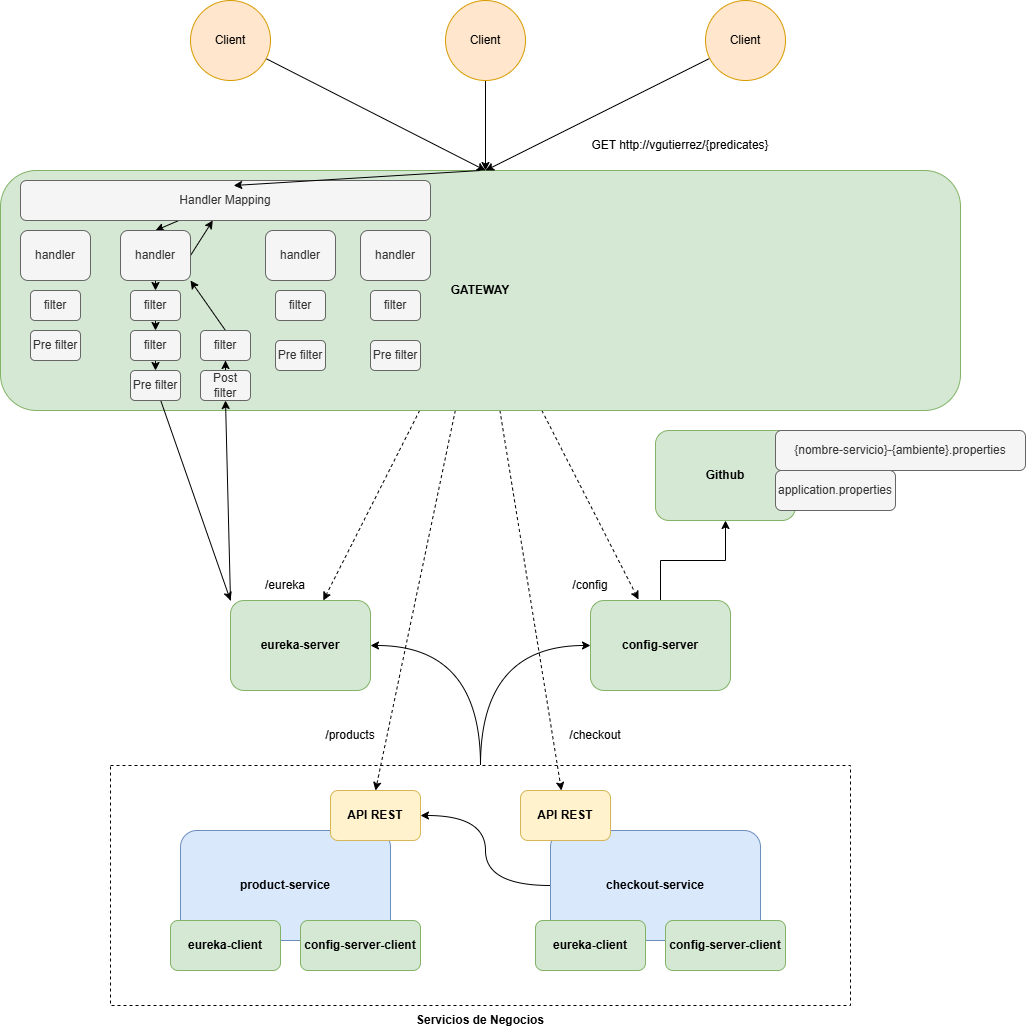

The diagram above was exported from draw.io. Its source (the exported page's mxGraphModel, read from the mxfile embedded in the PNG):
<mxGraphModel dx="2253" dy="1946" grid="1" gridSize="10" guides="1" tooltips="1" connect="1" arrows="1" fold="1" page="1" pageScale="1" pageWidth="827" pageHeight="1169" math="0" shadow="0">
  <root>
    <mxCell id="0" />
    <mxCell id="1" parent="0" />
    <mxCell id="Om1S1NaXHaSIn_n2zJDy-18" edge="1" parent="1" source="Om1S1NaXHaSIn_n2zJDy-14" style="edgeStyle=orthogonalEdgeStyle;rounded=0;orthogonalLoop=1;jettySize=auto;html=1;entryX=0;entryY=0.5;entryDx=0;entryDy=0;curved=1;" target="Om1S1NaXHaSIn_n2zJDy-2">
      <mxGeometry relative="1" as="geometry" />
    </mxCell>
    <mxCell id="Om1S1NaXHaSIn_n2zJDy-20" edge="1" parent="1" source="Om1S1NaXHaSIn_n2zJDy-14" style="edgeStyle=orthogonalEdgeStyle;rounded=0;orthogonalLoop=1;jettySize=auto;html=1;entryX=1;entryY=0.5;entryDx=0;entryDy=0;curved=1;" target="Om1S1NaXHaSIn_n2zJDy-1">
      <mxGeometry relative="1" as="geometry" />
    </mxCell>
    <mxCell id="Om1S1NaXHaSIn_n2zJDy-14" parent="1" style="rounded=0;whiteSpace=wrap;html=1;dashed=1;" value="" vertex="1">
      <mxGeometry height="240" width="740" x="70" y="395" as="geometry" />
    </mxCell>
    <mxCell id="Om1S1NaXHaSIn_n2zJDy-1" parent="1" style="rounded=1;whiteSpace=wrap;html=1;fillColor=#d5e8d4;strokeColor=#82b366;" value="&lt;b&gt;eureka-server&lt;/b&gt;" vertex="1">
      <mxGeometry height="90" width="140" x="190" y="230" as="geometry" />
    </mxCell>
    <mxCell id="Om1S1NaXHaSIn_n2zJDy-21" edge="1" parent="1" source="Om1S1NaXHaSIn_n2zJDy-2" style="edgeStyle=orthogonalEdgeStyle;rounded=0;orthogonalLoop=1;jettySize=auto;html=1;entryX=0.5;entryY=1;entryDx=0;entryDy=0;" target="Om1S1NaXHaSIn_n2zJDy-3">
      <mxGeometry relative="1" as="geometry" />
    </mxCell>
    <mxCell id="Om1S1NaXHaSIn_n2zJDy-2" parent="1" style="rounded=1;whiteSpace=wrap;html=1;fillColor=#d5e8d4;strokeColor=#82b366;" value="&lt;b&gt;config-server&lt;/b&gt;" vertex="1">
      <mxGeometry height="90" width="140" x="550" y="230" as="geometry" />
    </mxCell>
    <mxCell id="Om1S1NaXHaSIn_n2zJDy-3" parent="1" style="rounded=1;whiteSpace=wrap;html=1;fillColor=#d5e8d4;strokeColor=#82b366;" value="&lt;b&gt;Github&lt;/b&gt;" vertex="1">
      <mxGeometry height="90" width="140" x="615" y="60" as="geometry" />
    </mxCell>
    <mxCell id="Om1S1NaXHaSIn_n2zJDy-4" parent="1" style="rounded=1;whiteSpace=wrap;html=1;fillColor=#dae8fc;strokeColor=#6c8ebf;" value="&lt;b&gt;product-service&lt;/b&gt;" vertex="1">
      <mxGeometry height="110" width="210" x="140" y="460" as="geometry" />
    </mxCell>
    <mxCell id="Om1S1NaXHaSIn_n2zJDy-22" edge="1" parent="1" source="Om1S1NaXHaSIn_n2zJDy-5" style="edgeStyle=orthogonalEdgeStyle;rounded=0;orthogonalLoop=1;jettySize=auto;html=1;exitX=0;exitY=0.5;exitDx=0;exitDy=0;entryX=1;entryY=0.5;entryDx=0;entryDy=0;curved=1;" target="Om1S1NaXHaSIn_n2zJDy-10">
      <mxGeometry relative="1" as="geometry" />
    </mxCell>
    <mxCell id="Om1S1NaXHaSIn_n2zJDy-5" parent="1" style="rounded=1;whiteSpace=wrap;html=1;fillColor=#dae8fc;strokeColor=#6c8ebf;" value="&lt;b&gt;checkout-service&lt;/b&gt;" vertex="1">
      <mxGeometry height="110" width="210" x="510" y="460" as="geometry" />
    </mxCell>
    <mxCell id="Om1S1NaXHaSIn_n2zJDy-6" parent="1" style="rounded=1;whiteSpace=wrap;html=1;fillColor=#d5e8d4;strokeColor=#82b366;" value="&lt;b&gt;eureka-client&lt;/b&gt;" vertex="1">
      <mxGeometry height="50" width="110" x="130" y="550" as="geometry" />
    </mxCell>
    <mxCell id="Om1S1NaXHaSIn_n2zJDy-7" parent="1" style="rounded=1;whiteSpace=wrap;html=1;fillColor=#d5e8d4;strokeColor=#82b366;" value="&lt;b&gt;config-server-client&lt;/b&gt;" vertex="1">
      <mxGeometry height="50" width="120" x="260" y="550" as="geometry" />
    </mxCell>
    <mxCell id="Om1S1NaXHaSIn_n2zJDy-8" parent="1" style="rounded=1;whiteSpace=wrap;html=1;fillColor=#d5e8d4;strokeColor=#82b366;" value="&lt;b&gt;eureka-client&lt;/b&gt;" vertex="1">
      <mxGeometry height="50" width="110" x="495" y="550" as="geometry" />
    </mxCell>
    <mxCell id="Om1S1NaXHaSIn_n2zJDy-9" parent="1" style="rounded=1;whiteSpace=wrap;html=1;fillColor=#d5e8d4;strokeColor=#82b366;" value="&lt;b&gt;config-server-client&lt;/b&gt;" vertex="1">
      <mxGeometry height="50" width="120" x="625" y="550" as="geometry" />
    </mxCell>
    <mxCell id="Om1S1NaXHaSIn_n2zJDy-10" parent="1" style="rounded=1;whiteSpace=wrap;html=1;fillColor=#fff2cc;strokeColor=#d6b656;" value="&lt;b&gt;API REST&lt;/b&gt;" vertex="1">
      <mxGeometry height="50" width="90" x="290" y="420" as="geometry" />
    </mxCell>
    <mxCell id="Om1S1NaXHaSIn_n2zJDy-15" parent="1" style="text;html=1;align=center;verticalAlign=middle;whiteSpace=wrap;rounded=0;" value="&lt;b&gt;Servicios de Negocios&lt;/b&gt;" vertex="1">
      <mxGeometry height="30" width="220" x="330" y="635" as="geometry" />
    </mxCell>
    <mxCell id="Om1S1NaXHaSIn_n2zJDy-24" parent="1" style="rounded=1;whiteSpace=wrap;html=1;fillColor=#f5f5f5;fontColor=#333333;strokeColor=#666666;" value="{nombre-servicio}-{ambiente}.properties" vertex="1">
      <mxGeometry height="40" width="250" x="735" y="60" as="geometry" />
    </mxCell>
    <mxCell id="Om1S1NaXHaSIn_n2zJDy-25" parent="1" style="rounded=1;whiteSpace=wrap;html=1;fillColor=#f5f5f5;fontColor=#333333;strokeColor=#666666;" value="application.properties" vertex="1">
      <mxGeometry height="40" width="120" x="735" y="100" as="geometry" />
    </mxCell>
    <mxCell id="S1utTP1lDY_RFfEPOfNL-9" edge="1" parent="1" source="S1utTP1lDY_RFfEPOfNL-1" style="rounded=0;orthogonalLoop=1;jettySize=auto;html=1;dashed=1;" target="Om1S1NaXHaSIn_n2zJDy-1">
      <mxGeometry relative="1" as="geometry" />
    </mxCell>
    <mxCell id="S1utTP1lDY_RFfEPOfNL-10" edge="1" parent="1" source="S1utTP1lDY_RFfEPOfNL-1" style="rounded=0;orthogonalLoop=1;jettySize=auto;html=1;entryX=0.5;entryY=0;entryDx=0;entryDy=0;dashed=1;" target="Om1S1NaXHaSIn_n2zJDy-10">
      <mxGeometry relative="1" as="geometry" />
    </mxCell>
    <mxCell id="S1utTP1lDY_RFfEPOfNL-12" edge="1" parent="1" source="S1utTP1lDY_RFfEPOfNL-1" style="rounded=0;orthogonalLoop=1;jettySize=auto;html=1;dashed=1;" target="S1utTP1lDY_RFfEPOfNL-11">
      <mxGeometry relative="1" as="geometry" />
    </mxCell>
    <mxCell id="S1utTP1lDY_RFfEPOfNL-13" edge="1" parent="1" source="S1utTP1lDY_RFfEPOfNL-1" style="rounded=0;orthogonalLoop=1;jettySize=auto;html=1;dashed=1;entryX=0.343;entryY=-0.011;entryDx=0;entryDy=0;entryPerimeter=0;" target="Om1S1NaXHaSIn_n2zJDy-2">
      <mxGeometry relative="1" as="geometry">
        <mxPoint x="528.2352941176471" y="215" as="targetPoint" />
      </mxGeometry>
    </mxCell>
    <mxCell id="S1utTP1lDY_RFfEPOfNL-1" parent="1" style="rounded=1;whiteSpace=wrap;html=1;fillColor=#d5e8d4;strokeColor=#82b366;" value="&lt;b&gt;GATEWAY&lt;/b&gt;" vertex="1">
      <mxGeometry height="240" width="960" x="-40" y="-200" as="geometry" />
    </mxCell>
    <mxCell id="S1utTP1lDY_RFfEPOfNL-7" edge="1" parent="1" source="S1utTP1lDY_RFfEPOfNL-3" style="rounded=0;orthogonalLoop=1;jettySize=auto;html=1;entryX=0.5;entryY=0;entryDx=0;entryDy=0;">
      <mxGeometry relative="1" as="geometry">
        <mxPoint x="445" y="-200" as="targetPoint" />
      </mxGeometry>
    </mxCell>
    <mxCell id="S1utTP1lDY_RFfEPOfNL-3" parent="1" style="ellipse;whiteSpace=wrap;html=1;aspect=fixed;fillColor=#ffe6cc;strokeColor=#d79b00;" value="Client" vertex="1">
      <mxGeometry height="80" width="80" x="405" y="-370" as="geometry" />
    </mxCell>
    <mxCell id="S1utTP1lDY_RFfEPOfNL-6" edge="1" parent="1" source="S1utTP1lDY_RFfEPOfNL-4" style="rounded=0;orthogonalLoop=1;jettySize=auto;html=1;entryX=0.5;entryY=0;entryDx=0;entryDy=0;">
      <mxGeometry relative="1" as="geometry">
        <mxPoint x="445" y="-200" as="targetPoint" />
      </mxGeometry>
    </mxCell>
    <mxCell id="S1utTP1lDY_RFfEPOfNL-4" parent="1" style="ellipse;whiteSpace=wrap;html=1;aspect=fixed;fillColor=#ffe6cc;strokeColor=#d79b00;" value="Client" vertex="1">
      <mxGeometry height="80" width="80" x="150" y="-370" as="geometry" />
    </mxCell>
    <mxCell id="S1utTP1lDY_RFfEPOfNL-8" edge="1" parent="1" source="S1utTP1lDY_RFfEPOfNL-5" style="rounded=0;orthogonalLoop=1;jettySize=auto;html=1;entryX=0.5;entryY=0;entryDx=0;entryDy=0;">
      <mxGeometry relative="1" as="geometry">
        <mxPoint x="445" y="-200" as="targetPoint" />
      </mxGeometry>
    </mxCell>
    <mxCell id="S1utTP1lDY_RFfEPOfNL-5" parent="1" style="ellipse;whiteSpace=wrap;html=1;aspect=fixed;fillColor=#ffe6cc;strokeColor=#d79b00;" value="Client" vertex="1">
      <mxGeometry height="80" width="80" x="665" y="-370" as="geometry" />
    </mxCell>
    <mxCell id="S1utTP1lDY_RFfEPOfNL-11" parent="1" style="rounded=1;whiteSpace=wrap;html=1;fillColor=#fff2cc;strokeColor=#d6b656;" value="&lt;b&gt;API REST&lt;/b&gt;" vertex="1">
      <mxGeometry height="50" width="90" x="480" y="420" as="geometry" />
    </mxCell>
    <mxCell id="S1utTP1lDY_RFfEPOfNL-15" parent="1" style="text;html=1;whiteSpace=wrap;strokeColor=none;fillColor=none;align=center;verticalAlign=middle;rounded=0;autosize=1;resizable=0;" value="/eureka" vertex="1">
      <mxGeometry height="30" width="60" x="215" y="200" as="geometry" />
    </mxCell>
    <mxCell id="S1utTP1lDY_RFfEPOfNL-16" parent="1" style="text;html=1;whiteSpace=wrap;strokeColor=none;fillColor=none;align=center;verticalAlign=middle;rounded=0;autosize=1;resizable=0;" value="/products" vertex="1">
      <mxGeometry height="30" width="70" x="275" y="350" as="geometry" />
    </mxCell>
    <mxCell id="S1utTP1lDY_RFfEPOfNL-17" parent="1" style="text;html=1;whiteSpace=wrap;strokeColor=none;fillColor=none;align=center;verticalAlign=middle;rounded=0;autosize=1;resizable=0;" value="/checkout" vertex="1">
      <mxGeometry height="30" width="70" x="520" y="350" as="geometry" />
    </mxCell>
    <mxCell id="S1utTP1lDY_RFfEPOfNL-18" parent="1" style="text;html=1;whiteSpace=wrap;strokeColor=none;fillColor=none;align=center;verticalAlign=middle;rounded=0;autosize=1;resizable=0;" value="/config" vertex="1">
      <mxGeometry height="30" width="60" x="520" y="200" as="geometry" />
    </mxCell>
    <mxCell id="S1utTP1lDY_RFfEPOfNL-19" parent="1" style="text;html=1;whiteSpace=wrap;strokeColor=none;fillColor=none;align=center;verticalAlign=middle;rounded=0;autosize=1;resizable=0;" value="GET http://vgutierrez/{predicates}" vertex="1">
      <mxGeometry height="30" width="200" x="540" y="-240" as="geometry" />
    </mxCell>
    <mxCell id="_Ecj78hBmvvmRg6C6Ncg-21" edge="1" parent="1" source="_Ecj78hBmvvmRg6C6Ncg-1" style="rounded=0;orthogonalLoop=1;jettySize=auto;html=1;entryX=0.5;entryY=0;entryDx=0;entryDy=0;" target="_Ecj78hBmvvmRg6C6Ncg-4">
      <mxGeometry relative="1" as="geometry" />
    </mxCell>
    <mxCell id="_Ecj78hBmvvmRg6C6Ncg-1" parent="1" style="rounded=1;whiteSpace=wrap;html=1;fillColor=#f5f5f5;strokeColor=#666666;fontColor=#333333;" value="Handler Mapping" vertex="1">
      <mxGeometry height="40" width="410" x="-20" y="-190" as="geometry" />
    </mxCell>
    <mxCell id="_Ecj78hBmvvmRg6C6Ncg-2" parent="1" style="rounded=1;whiteSpace=wrap;html=1;fillColor=#f5f5f5;fontColor=#333333;strokeColor=#666666;" value="handler" vertex="1">
      <mxGeometry height="50" width="70" x="-20" y="-140" as="geometry" />
    </mxCell>
    <mxCell id="_Ecj78hBmvvmRg6C6Ncg-22" edge="1" parent="1" source="_Ecj78hBmvvmRg6C6Ncg-4" style="edgeStyle=orthogonalEdgeStyle;rounded=0;orthogonalLoop=1;jettySize=auto;html=1;exitX=0.5;exitY=1;exitDx=0;exitDy=0;entryX=0.5;entryY=0;entryDx=0;entryDy=0;" target="_Ecj78hBmvvmRg6C6Ncg-8">
      <mxGeometry relative="1" as="geometry" />
    </mxCell>
    <mxCell id="_Ecj78hBmvvmRg6C6Ncg-29" edge="1" parent="1" source="_Ecj78hBmvvmRg6C6Ncg-4" style="rounded=0;orthogonalLoop=1;jettySize=auto;html=1;exitX=1;exitY=0.5;exitDx=0;exitDy=0;" target="_Ecj78hBmvvmRg6C6Ncg-1">
      <mxGeometry relative="1" as="geometry" />
    </mxCell>
    <mxCell id="_Ecj78hBmvvmRg6C6Ncg-4" parent="1" style="rounded=1;whiteSpace=wrap;html=1;fillColor=#f5f5f5;fontColor=#333333;strokeColor=#666666;" value="handler" vertex="1">
      <mxGeometry height="50" width="70" x="80" y="-140" as="geometry" />
    </mxCell>
    <mxCell id="_Ecj78hBmvvmRg6C6Ncg-5" parent="1" style="rounded=1;whiteSpace=wrap;html=1;fillColor=#f5f5f5;fontColor=#333333;strokeColor=#666666;" value="handler" vertex="1">
      <mxGeometry height="50" width="70" x="225" y="-140" as="geometry" />
    </mxCell>
    <mxCell id="_Ecj78hBmvvmRg6C6Ncg-6" parent="1" style="rounded=1;whiteSpace=wrap;html=1;fillColor=#f5f5f5;fontColor=#333333;strokeColor=#666666;" value="handler" vertex="1">
      <mxGeometry height="50" width="70" x="320" y="-140" as="geometry" />
    </mxCell>
    <mxCell id="_Ecj78hBmvvmRg6C6Ncg-7" parent="1" style="rounded=1;whiteSpace=wrap;html=1;fillColor=#f5f5f5;fontColor=#333333;strokeColor=#666666;" value="filter" vertex="1">
      <mxGeometry height="30" width="50" x="-10" y="-80" as="geometry" />
    </mxCell>
    <mxCell id="_Ecj78hBmvvmRg6C6Ncg-23" edge="1" parent="1" source="_Ecj78hBmvvmRg6C6Ncg-8" style="edgeStyle=orthogonalEdgeStyle;rounded=0;orthogonalLoop=1;jettySize=auto;html=1;exitX=0.5;exitY=1;exitDx=0;exitDy=0;entryX=0.5;entryY=0;entryDx=0;entryDy=0;" target="_Ecj78hBmvvmRg6C6Ncg-11">
      <mxGeometry relative="1" as="geometry" />
    </mxCell>
    <mxCell id="_Ecj78hBmvvmRg6C6Ncg-8" parent="1" style="rounded=1;whiteSpace=wrap;html=1;fillColor=#f5f5f5;fontColor=#333333;strokeColor=#666666;" value="filter" vertex="1">
      <mxGeometry height="30" width="50" x="90" y="-80" as="geometry" />
    </mxCell>
    <mxCell id="_Ecj78hBmvvmRg6C6Ncg-9" parent="1" style="rounded=1;whiteSpace=wrap;html=1;fillColor=#f5f5f5;fontColor=#333333;strokeColor=#666666;" value="filter" vertex="1">
      <mxGeometry height="30" width="50" x="235" y="-80" as="geometry" />
    </mxCell>
    <mxCell id="_Ecj78hBmvvmRg6C6Ncg-10" parent="1" style="rounded=1;whiteSpace=wrap;html=1;fillColor=#f5f5f5;fontColor=#333333;strokeColor=#666666;" value="filter" vertex="1">
      <mxGeometry height="30" width="50" x="330" y="-80" as="geometry" />
    </mxCell>
    <mxCell id="_Ecj78hBmvvmRg6C6Ncg-24" edge="1" parent="1" source="_Ecj78hBmvvmRg6C6Ncg-11" style="edgeStyle=orthogonalEdgeStyle;rounded=0;orthogonalLoop=1;jettySize=auto;html=1;exitX=0.5;exitY=1;exitDx=0;exitDy=0;entryX=0.5;entryY=0;entryDx=0;entryDy=0;" target="_Ecj78hBmvvmRg6C6Ncg-14">
      <mxGeometry relative="1" as="geometry" />
    </mxCell>
    <mxCell id="_Ecj78hBmvvmRg6C6Ncg-11" parent="1" style="rounded=1;whiteSpace=wrap;html=1;fillColor=#f5f5f5;fontColor=#333333;strokeColor=#666666;" value="filter" vertex="1">
      <mxGeometry height="30" width="50" x="90" y="-40" as="geometry" />
    </mxCell>
    <mxCell id="_Ecj78hBmvvmRg6C6Ncg-12" parent="1" style="rounded=1;whiteSpace=wrap;html=1;fillColor=#f5f5f5;fontColor=#333333;strokeColor=#666666;" value="Pre filter" vertex="1">
      <mxGeometry height="30" width="50" x="-10" y="-40" as="geometry" />
    </mxCell>
    <mxCell id="_Ecj78hBmvvmRg6C6Ncg-25" edge="1" parent="1" source="_Ecj78hBmvvmRg6C6Ncg-14" style="rounded=0;orthogonalLoop=1;jettySize=auto;html=1;entryX=0;entryY=0;entryDx=0;entryDy=0;" target="Om1S1NaXHaSIn_n2zJDy-1">
      <mxGeometry relative="1" as="geometry" />
    </mxCell>
    <mxCell id="_Ecj78hBmvvmRg6C6Ncg-14" parent="1" style="rounded=1;whiteSpace=wrap;html=1;fillColor=#f5f5f5;fontColor=#333333;strokeColor=#666666;" value="Pre filter" vertex="1">
      <mxGeometry height="30" width="50" x="90" as="geometry" />
    </mxCell>
    <mxCell id="_Ecj78hBmvvmRg6C6Ncg-15" parent="1" style="rounded=1;whiteSpace=wrap;html=1;fillColor=#f5f5f5;fontColor=#333333;strokeColor=#666666;" value="Pre filter" vertex="1">
      <mxGeometry height="30" width="50" x="235" y="-30" as="geometry" />
    </mxCell>
    <mxCell id="_Ecj78hBmvvmRg6C6Ncg-16" parent="1" style="rounded=1;whiteSpace=wrap;html=1;fillColor=#f5f5f5;fontColor=#333333;strokeColor=#666666;" value="Pre filter" vertex="1">
      <mxGeometry height="30" width="50" x="330" y="-30" as="geometry" />
    </mxCell>
    <mxCell id="_Ecj78hBmvvmRg6C6Ncg-27" edge="1" parent="1" source="_Ecj78hBmvvmRg6C6Ncg-19" style="edgeStyle=orthogonalEdgeStyle;rounded=0;orthogonalLoop=1;jettySize=auto;html=1;exitX=0.5;exitY=0;exitDx=0;exitDy=0;" target="_Ecj78hBmvvmRg6C6Ncg-20">
      <mxGeometry relative="1" as="geometry" />
    </mxCell>
    <mxCell id="_Ecj78hBmvvmRg6C6Ncg-19" parent="1" style="rounded=1;whiteSpace=wrap;html=1;fillColor=#f5f5f5;fontColor=#333333;strokeColor=#666666;" value="Post filter" vertex="1">
      <mxGeometry height="30" width="50" x="160" as="geometry" />
    </mxCell>
    <mxCell id="_Ecj78hBmvvmRg6C6Ncg-28" edge="1" parent="1" source="_Ecj78hBmvvmRg6C6Ncg-20" style="rounded=0;orthogonalLoop=1;jettySize=auto;html=1;exitX=0.5;exitY=0;exitDx=0;exitDy=0;entryX=1;entryY=1;entryDx=0;entryDy=0;" target="_Ecj78hBmvvmRg6C6Ncg-4">
      <mxGeometry relative="1" as="geometry" />
    </mxCell>
    <mxCell id="_Ecj78hBmvvmRg6C6Ncg-20" parent="1" style="rounded=1;whiteSpace=wrap;html=1;fillColor=#f5f5f5;fontColor=#333333;strokeColor=#666666;" value="filter" vertex="1">
      <mxGeometry height="30" width="50" x="160" y="-40" as="geometry" />
    </mxCell>
    <mxCell id="_Ecj78hBmvvmRg6C6Ncg-30" edge="1" parent="1" source="S1utTP1lDY_RFfEPOfNL-1" style="rounded=0;orthogonalLoop=1;jettySize=auto;html=1;exitX=0.5;exitY=0;exitDx=0;exitDy=0;entryX=0.52;entryY=0.125;entryDx=0;entryDy=0;entryPerimeter=0;" target="_Ecj78hBmvvmRg6C6Ncg-1">
      <mxGeometry relative="1" as="geometry" />
    </mxCell>
    <mxCell id="_Ecj78hBmvvmRg6C6Ncg-26" edge="1" parent="1" source="Om1S1NaXHaSIn_n2zJDy-1" style="rounded=0;orthogonalLoop=1;jettySize=auto;html=1;exitX=0;exitY=0;exitDx=0;exitDy=0;entryX=0.5;entryY=1;entryDx=0;entryDy=0;" target="_Ecj78hBmvvmRg6C6Ncg-19">
      <mxGeometry relative="1" as="geometry" />
    </mxCell>
  </root>
</mxGraphModel>